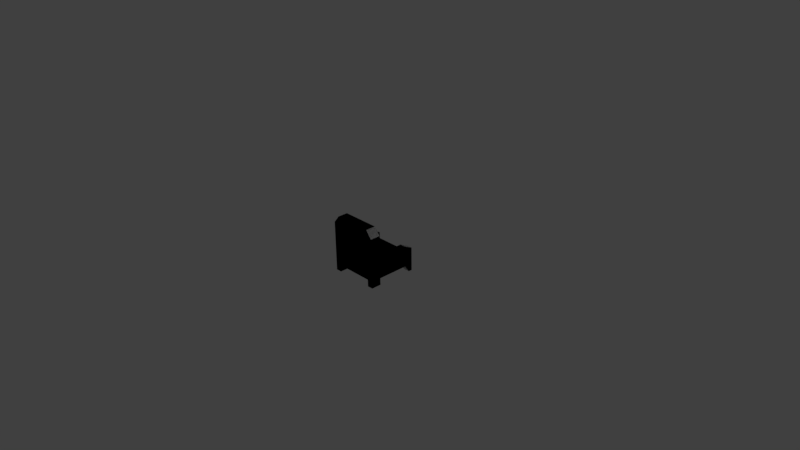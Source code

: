 # Source: stoel2.blend  (saved by Blender 2.77.0; exported with 4.5.12 LTS)
import bpy
from mathutils import Matrix  # noqa: F401  (used for matrix-valued properties, if any)

bpy.ops.wm.read_factory_settings(use_empty=True)
scene = bpy.context.scene
scene.name = 'Scene'

# ---- collections
col_collection_1 = bpy.data.collections.new('Collection 1'); scene.collection.children.link(col_collection_1)

# ---- materials (node trees are filled in below, after node groups)
mat_material = bpy.data.materials.new('Material')
mat_material.alpha_threshold = 0.0
mat_material.use_transparent_shadow = False
mat_material.roughness = 0.5
mat_material.line_color = (0.0, 0.0, 0.0, 1.0)

# ---- material node trees

# ---- world
world_world = bpy.data.worlds.new('World'); scene.world = world_world
world_world.color = (0.05088, 0.05088, 0.05088)
world_world.use_sun_shadow = False
world_world.sun_shadow_jitter_overblur = 0.0
world_world.cycles.sampling_method = 'MANUAL'

# ---- cameras
cam_camera = bpy.data.cameras.new('Camera')
cam_camera.clip_end = 100.0
cam_camera.lens = 35.0
cam_camera.sensor_width = 32.0
cam_camera.sensor_height = 18.0
cam_camera.ortho_scale = 7.314
cam_camera.dof.focus_distance = 0.0
cam_camera.dof.aperture_fstop = 128.0

# ---- lights
light_lamp = bpy.data.lights.new('Lamp', 'POINT')
light_lamp.transmission_factor = 0.0
light_lamp.cutoff_distance = 30.0
light_lamp.energy = 100.0
light_lamp.shadow_buffer_clip_start = 1.001
light_lamp.shadow_soft_size = 0.1
light_lamp.shadow_maximum_resolution = 0.006
light_lamp.use_absolute_resolution = True

# ---- meshes
me_cube = bpy.data.meshes.new('Cube')
me_cube.from_pydata([(0.3446, 0.2285, -0.1359), (0.3446, -0.3387, -0.1359), (-0.3446, -0.3387, -0.1359), (-0.3446, 0.2285, -0.1359), (0.3446, 0.2285, 0.01041), (0.3446, -0.3387, 0.01041), (-0.3446, -0.3387, 0.01041), (-0.3446, 0.2285, 0.01041), (0.2636, 0.2285, -0.1359), (-0.2636, 0.2285, -0.1359), (0.2636, -0.3387, -0.1359), (-0.2636, -0.3387, -0.1359), (0.2636, 0.2285, 0.01041), (-0.2636, 0.2285, 0.01041), (0.2636, -0.3387, 0.01041), (-0.2636, -0.3387, 0.01041), (0.3446, -0.2001, -0.1359), (-0.3446, -0.2001, -0.1359), (0.3446, -0.2001, 0.01041), (-0.3446, -0.2001, 0.01041), (0.2636, -0.2001, 0.01041), (-0.2636, -0.2001, 0.01041), (0.2636, -0.2001, -0.1359), (-0.2636, -0.2001, -0.1359), (0.3446, -0.2001, 0.4577), (0.3446, -0.3387, 0.4577), (-0.2636, -0.3387, 0.5611), (-0.3446, -0.3387, 0.4577), (0.2636, -0.3387, 0.5611), (0.2636, -0.2001, 0.5611), (-0.2636, -0.2001, 0.5611), (-0.3446, -0.2001, 0.4577), (-0.2636, 0.3442, -0.1359), (-0.3446, 0.3442, -0.1359), (0.3446, 0.3442, -0.1359), (0.3446, 0.3442, 0.01041), (-0.3446, 0.3442, 0.01041), (-0.2636, 0.3442, 0.01041), (0.2636, 0.3442, -0.1359), (0.2636, 0.3442, 0.01041), (-0.2636, 0.2285, 0.1535), (-0.3446, 0.2285, 0.1535), (-0.3446, -0.2001, 0.1535), (0.3446, 0.2285, 0.1535), (0.2636, 0.2285, 0.1535), (0.2636, 0.3442, 0.09773), (0.3446, 0.3442, 0.09773), (0.3446, -0.2001, 0.1535), (0.2636, -0.2001, 0.1535), (-0.2636, -0.2001, 0.1535), (-0.2636, 0.3442, 0.09773), (-0.3446, 0.3442, 0.09773), (0.3446, -0.2001, -0.2303), (0.3446, -0.3387, -0.2303), (-0.2636, 0.2931, -0.2303), (-0.3446, 0.2931, -0.2303), (-0.2636, -0.3387, -0.2303), (-0.3446, -0.3387, -0.2303), (0.3446, 0.2931, -0.2303), (0.2636, 0.2931, -0.2303), (0.2636, -0.3387, -0.2303), (-0.3446, -0.2001, -0.2303), (0.2636, -0.2001, -0.2303), (-0.2636, -0.2001, -0.2303), (-0.2636, 0.3442, -0.2303), (-0.3446, 0.3442, -0.2303), (0.3446, 0.3442, -0.2303), (0.2636, 0.3442, -0.2303)], [], [(32, 9, 54, 64), (14, 5, 25, 28), (16, 18, 5, 1), (11, 15, 6, 2), (17, 19, 7, 3), (17, 23, 63, 61), (23, 11, 56, 63), (36, 7, 41, 51), (1, 5, 14, 10), (10, 14, 15, 11), (19, 6, 27, 31), (21, 19, 31, 30), (3, 33, 65, 55), (22, 10, 11, 23), (8, 22, 23, 9), (0, 16, 22, 8), (12, 13, 21, 20), (39, 12, 44, 45), (2, 6, 19, 17), (0, 4, 18, 16), (18, 4, 43, 47), (9, 23, 17, 3), (30, 31, 27, 26), (24, 29, 28, 25), (29, 30, 26, 28), (20, 21, 30, 29), (6, 15, 26, 27), (5, 18, 24, 25), (15, 14, 28, 26), (18, 20, 29, 24), (37, 32, 33, 36), (35, 34, 38, 39), (39, 38, 32, 37), (13, 12, 39, 37), (8, 9, 32, 38), (4, 0, 34, 35), (13, 37, 50, 40), (3, 7, 36, 33), (44, 43, 46, 45), (43, 44, 48, 47), (40, 41, 42, 49), (41, 40, 50, 51), (4, 35, 46, 43), (7, 19, 42, 41), (19, 21, 49, 42), (35, 39, 45, 46), (12, 20, 48, 44), (20, 18, 47, 48), (37, 36, 51, 50), (21, 13, 40, 49), (63, 56, 57, 61), (54, 55, 65, 64), (58, 59, 67, 66), (52, 53, 60, 62), (1, 10, 60, 53), (2, 17, 61, 57), (16, 1, 53, 52), (22, 16, 52, 62), (33, 32, 64, 65), (9, 3, 55, 54), (11, 2, 57, 56), (8, 38, 67, 59), (34, 0, 58, 66), (10, 22, 62, 60), (0, 8, 59, 58), (38, 34, 66, 67)])
_uv = me_cube.uv_layers.new(name='UVMap')
_uv.uv.foreach_set('vector', [0.25, 0.8145, 0.2278, 0.8145, 0.2402, 0.6952, 0.25, 0.6952, 0.02678, 0.6956, 2.579e-07, 0.6956, 0.0, 0.1306, 0.02678, 0.0, 0.692, 0.8808, 0.692, 0.6959, 0.7187, 0.6959, 0.7187, 0.8808, 0.201, 0.8805, 0.201, 0.6956, 0.2278, 0.6956, 0.2278, 0.8805, 0.5604, 0.1192, 0.5604, 0.3041, 0.4778, 0.3041, 0.4778, 0.1192, 1.0, 0.2384, 0.9732, 0.2384, 0.9732, 0.1192, 1.0, 0.1192, 0.9999, 0.4806, 0.9732, 0.4806, 0.9732, 0.3614, 0.9999, 0.3614, 0.4555, 0.3041, 0.4778, 0.3041, 0.4778, 0.4848, 0.4555, 0.4144, 2.715e-07, 0.8805, 2.579e-07, 0.6956, 0.02678, 0.6956, 0.02678, 0.8805, 0.02678, 0.8805, 0.02678, 0.6956, 0.201, 0.6956, 0.201, 0.8805, 0.5604, 0.3041, 0.5871, 0.3041, 0.5871, 0.8691, 0.5604, 0.8691, 0.2545, 0.6952, 0.2278, 0.6952, 0.2278, 0.1306, 0.2545, 0.0, 0.4778, 0.1192, 0.4555, 0.1192, 0.4555, 3.306e-07, 0.4654, 2.204e-08, 0.7454, 0.6483, 0.7187, 0.6483, 0.7187, 0.5069, 0.7454, 0.5069, 0.828, 0.6483, 0.7454, 0.6483, 0.7454, 0.5069, 0.828, 0.5069, 0.828, 0.67, 0.7454, 0.67, 0.7454, 0.6483, 0.828, 0.6483, 0.741, 0.8114, 0.741, 0.67, 0.8236, 0.67, 0.8236, 0.8114, 0.8503, 0.4852, 0.8726, 0.4852, 0.8726, 0.6658, 0.8503, 0.5955, 0.5871, 0.1192, 0.5871, 0.3041, 0.5604, 0.3041, 0.5604, 0.1192, 0.6094, 0.8808, 0.6094, 0.6959, 0.692, 0.6959, 0.692, 0.8808, 0.692, 0.6959, 0.6094, 0.6959, 0.6094, 0.5152, 0.692, 0.5152, 0.828, 0.5069, 0.7454, 0.5069, 0.7454, 0.4852, 0.828, 0.4852, 0.5604, 1.0, 0.5604, 0.8691, 0.5871, 0.8691, 0.5871, 1.0, 0.692, 0.1309, 0.692, 0.0, 0.7187, 0.0, 0.7187, 0.1309, 0.9552, 0.6265, 0.9552, 0.4852, 0.9819, 0.4852, 0.9819, 0.6265, 0.4287, 0.6952, 0.2545, 0.6952, 0.2545, 0.0, 0.4287, 0.0, 0.2278, 0.6956, 0.201, 0.6956, 0.201, 0.0, 0.2278, 0.1306, 0.7187, 0.6959, 0.692, 0.6959, 0.692, 0.1309, 0.7187, 0.1309, 0.201, 0.6956, 0.02678, 0.6956, 0.02678, 0.0, 0.201, 0.0, 0.4555, 0.6952, 0.4287, 0.6952, 0.4287, 0.0, 0.4555, 0.1306, 0.9197, 0.3039, 0.9197, 0.1192, 0.9464, 0.1192, 0.9464, 0.3039, 0.7187, 0.3039, 0.7187, 0.1192, 0.7455, 0.1192, 0.7455, 0.3039, 0.7455, 0.3039, 0.7455, 0.1192, 0.9197, 0.1192, 0.9197, 0.3039, 0.741, 0.67, 0.741, 0.8114, 0.7187, 0.8114, 0.7187, 0.67, 0.828, 0.6483, 0.828, 0.5069, 0.8503, 0.5069, 0.8503, 0.6483, 0.6094, 0.6959, 0.6094, 0.8808, 0.5871, 0.8808, 0.5871, 0.6959, 0.9329, 0.6658, 0.9552, 0.6658, 0.9552, 0.7761, 0.9329, 0.8465, 0.4778, 0.1192, 0.4778, 0.3041, 0.4555, 0.3041, 0.4555, 0.1192, 0.7455, 0.4852, 0.7187, 0.4852, 0.7187, 0.4142, 0.7455, 0.4142, 0.25, 0.6952, 0.2768, 0.6952, 0.2768, 0.7623, 0.25, 0.7623, 0.2768, 0.6952, 0.3036, 0.6952, 0.3036, 0.7623, 0.2768, 0.7623, 0.9464, 0.4852, 0.9197, 0.4852, 0.9197, 0.4142, 0.9464, 0.4142, 0.6094, 0.6959, 0.5871, 0.6959, 0.5871, 0.5856, 0.6094, 0.5152, 0.4778, 0.3041, 0.5604, 0.3041, 0.5604, 0.4848, 0.4778, 0.4848, 0.9732, 0.3614, 0.9464, 0.3614, 0.9464, 0.1807, 0.9732, 0.1807, 0.7187, 0.3039, 0.7455, 0.3039, 0.7455, 0.4142, 0.7187, 0.4142, 0.8726, 0.4852, 0.9552, 0.4852, 0.9552, 0.6658, 0.8726, 0.6658, 0.9732, 0.1807, 0.9464, 0.1807, 0.9464, 0.0, 0.9732, 4.407e-08, 0.9197, 0.3039, 0.9464, 0.3039, 0.9464, 0.4142, 0.9197, 0.4142, 0.8503, 0.6658, 0.9329, 0.6658, 0.9329, 0.8465, 0.8503, 0.8465, 0.357, 0.717, 0.3303, 0.717, 0.3303, 0.6952, 0.357, 0.6952, 0.3669, 0.6952, 0.3669, 0.717, 0.357, 0.717, 0.357, 0.6952, 0.3767, 0.6952, 0.3767, 0.717, 0.3669, 0.717, 0.3669, 0.6952, 0.3036, 0.6952, 0.3303, 0.6952, 0.3303, 0.717, 0.3036, 0.717, 2.715e-07, 0.8805, 0.02678, 0.8805, 0.02678, 0.9997, 3.326e-07, 0.9997, 0.5871, 0.1192, 0.5604, 0.1192, 0.5604, 2.204e-08, 0.5871, 0.0, 0.692, 0.8808, 0.7187, 0.8808, 0.7187, 1.0, 0.692, 1.0, 1.0, 0.1192, 0.9732, 0.1192, 0.9732, 0.0, 1.0, 2.204e-08, 0.9464, 0.1192, 0.9197, 0.1192, 0.9197, 2.204e-08, 0.9464, 0.0, 0.9464, 0.3614, 0.9732, 0.3614, 0.9732, 0.4808, 0.9464, 0.4808, 0.201, 0.8805, 0.2278, 0.8805, 0.2278, 0.9997, 0.201, 0.9997, 0.8459, 0.7893, 0.8236, 0.7893, 0.8236, 0.67, 0.8334, 0.67, 0.5871, 0.8808, 0.6094, 0.8808, 0.5969, 1.0, 0.5871, 1.0, 0.9999, 0.3576, 0.9732, 0.3576, 0.9732, 0.2384, 0.9999, 0.2384, 0.9552, 0.6265, 0.9819, 0.6265, 0.9819, 0.7459, 0.9552, 0.7459, 0.7455, 0.1192, 0.7187, 0.1192, 0.7187, 0.0, 0.7455, 0.0])
me_cube.materials.append(mat_material)
me_cube.use_remesh_preserve_volume = False
me_cube.use_remesh_preserve_attributes = False
me_cube.use_mirror_vertex_groups = False
me_cube.update()

# ---- objects
ob_cube = bpy.data.objects.new('Cube', me_cube)
ob_lamp = bpy.data.objects.new('Lamp', light_lamp)
ob_camera = bpy.data.objects.new('Camera', cam_camera)

# ---- transforms, parenting, visibility, modifiers, constraints
ob_cube.location = (0.0, 0.0, 0.0)
ob_cube.lock_rotations_4d = False
ob_cube.empty_display_type = 'ARROWS'
ob_cube.lineart.crease_threshold = 0.0
_m = ob_cube.modifiers.new('Mirror', 'MIRROR')
ob_lamp.location = (4.076, 1.005, 5.904)
ob_lamp.rotation_euler = (0.6503, 0.05522, 1.866)
ob_lamp.lock_rotations_4d = False
ob_lamp.empty_display_type = 'ARROWS'
ob_lamp.color = (0.0, 0.0, 0.0, 0.0)
ob_lamp.lineart.crease_threshold = 0.0
ob_camera.location = (7.481, -6.508, 5.344)
ob_camera.rotation_euler = (1.109, 0.01082, 0.8149)
ob_camera.lock_rotations_4d = False
ob_camera.empty_display_type = 'ARROWS'
ob_camera.color = (0.0, 0.0, 0.0, 0.0)
ob_camera.display_type = 'WIRE'
ob_camera.lineart.crease_threshold = 0.0

# ---- collection membership
col_collection_1.objects.link(ob_cube)
col_collection_1.objects.link(ob_lamp)
col_collection_1.objects.link(ob_camera)

# ---- scene / render settings (as saved in the file)
scene.camera = ob_camera
scene.frame_start = 1; scene.frame_end = 250; scene.frame_set(1)
scene.render.engine = 'BLENDER_EEVEE_NEXT'
scene.render.resolution_percentage = 50
scene.render.dither_intensity = 0.0
scene.cycles.use_denoising = False
scene.cycles.samples = 128
scene.cycles.sampling_pattern = 'TABULATED_SOBOL'
scene.cycles.light_sampling_threshold = 0.0
scene.cycles.use_adaptive_sampling = False
scene.cycles.use_light_tree = False
scene.cycles.blur_glossy = 0.0
scene.cycles.sample_clamp_indirect = 0.0
scene.view_settings.view_transform = 'Standard'
bpy.context.view_layer.update()
